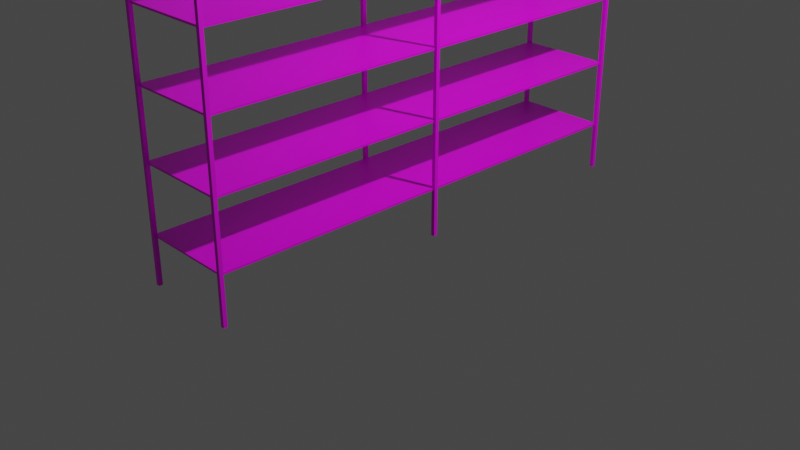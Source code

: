 # Source: empty_shelf.blend  (saved by Blender 3.0.42; exported with 4.5.12 LTS)
import bpy
from mathutils import Matrix  # noqa: F401  (used for matrix-valued properties, if any)

bpy.ops.wm.read_factory_settings(use_empty=True)
scene = bpy.context.scene
scene.name = 'Scene'

# ---- collections
col_collection = bpy.data.collections.new('Collection'); scene.collection.children.link(col_collection)

# ---- images (referenced by path relative to the original .blend; pixels are not part of the script)
import os
ASSET_DIR = os.environ.get("B2B_ASSET_DIR", "")  # directory of the original .blend (textures are referenced by path, not embedded)
HERE = os.path.dirname(os.path.abspath(__file__))  # packed textures are extracted next to this script under _unpacked/

def load_image(name, relpath, width, height, colorspace="sRGB"):
    """Load a texture the original file referenced (path relative to the .blend, or extracted next to this script)."""
    p = next((c for c in (os.path.join(HERE, relpath), os.path.join(ASSET_DIR, relpath)) if relpath and os.path.exists(c)), "")
    if p:
        img = bpy.data.images.load(p, check_existing=True)
        img.name = name
    else:  # same state as the original file: an image datablock whose file is absent (Cycles renders it pink)
        img = bpy.data.images.new(name, width, height)
        img.source = "FILE"
        img.filepath = "//" + (relpath or name)
    img.colorspace_settings.name = colorspace
    return img
img_rusty_shelf_jpg_001 = load_image('rusty shelf.jpg.001', 'textures/rusty shelf.jpg', 1024, 1024, 'sRGB')
img_cast_iron_background_jpg = load_image('cast-iron-background.jpg', 'textures/cast-iron-background.jpg', 1024, 1024, 'sRGB')

# ---- materials (node trees are filled in below, after node groups)
mat_shelf1 = bpy.data.materials.new('shelf1')
mat_shelf1.alpha_threshold = 0.0
mat_shelf1.use_transparent_shadow = False
mat_shelf1.line_color = (0.0, 0.0, 0.0, 1.0)
mat_shelf2 = bpy.data.materials.new('shelf2')
mat_shelf2.use_transparent_shadow = False

# ---- material node trees
mat_shelf1.use_nodes = True; mat_shelf1.node_tree.nodes.clear()
_N = mat_shelf1.node_tree.nodes; _L = mat_shelf1.node_tree.links
n0 = _N.new('ShaderNodeOutputMaterial'); n0.name = 'Material Output'; n0.location = (300, 300)
n1 = _N.new('ShaderNodeBsdfPrincipled'); n1.name = 'Principled BSDF'; n1.location = (10, 300)
n1.distribution = 'GGX'
n1.subsurface_method = 'RANDOM_WALK_SKIN'
n1.inputs[2].default_value = 0.4
n1.inputs[3].default_value = 1.45
n1.inputs[27].default_value = (0.0, 0.0, 0.0, 1.0)
n1.inputs[28].default_value = 1.0
n2 = _N.new('ShaderNodeTexImage'); n2.name = 'Image Texture'; n2.location = (-280, 280)
n2.image = img_rusty_shelf_jpg_001
_L.new(n1.outputs[0], n0.inputs[0])
_L.new(n2.outputs[0], n1.inputs[0])
n0.is_active_output = True
mat_shelf2.use_nodes = True; mat_shelf2.node_tree.nodes.clear()
_N = mat_shelf2.node_tree.nodes; _L = mat_shelf2.node_tree.links
n0 = _N.new('ShaderNodeBsdfPrincipled'); n0.name = 'Principled BSDF'; n0.location = (10, 300)
n0.distribution = 'GGX'
n0.subsurface_method = 'RANDOM_WALK_SKIN'
n0.inputs[3].default_value = 1.45
n0.inputs[27].default_value = (0.0, 0.0, 0.0, 1.0)
n0.inputs[28].default_value = 1.0
n1 = _N.new('ShaderNodeOutputMaterial'); n1.name = 'Material Output'; n1.location = (300, 300)
n2 = _N.new('ShaderNodeTexImage'); n2.name = 'Image Texture'; n2.location = (-280, 280)
n2.image = img_cast_iron_background_jpg
_L.new(n0.outputs[0], n1.inputs[0])
_L.new(n2.outputs[0], n0.inputs[0])
n1.is_active_output = True

# ---- world
world_world = bpy.data.worlds.new('World'); scene.world = world_world
world_world.use_nodes = True; world_world.node_tree.nodes.clear()
_N = world_world.node_tree.nodes; _L = world_world.node_tree.links
n0 = _N.new('ShaderNodeOutputWorld'); n0.name = 'World Output'; n0.location = (300, 300)
n1 = _N.new('ShaderNodeBackground'); n1.name = 'Background'; n1.location = (10, 300)
n1.inputs[0].default_value = (0.05088, 0.05088, 0.05088, 1.0)
_L.new(n1.outputs[0], n0.inputs[0])
n0.is_active_output = True
world_world.color = (0.05088, 0.05088, 0.05088)
world_world.use_sun_shadow = False
world_world.sun_shadow_jitter_overblur = 0.0

# ---- cameras
cam_camera = bpy.data.cameras.new('Camera')
cam_camera.clip_end = 100.0
cam_camera.ortho_scale = 7.314

# ---- lights
light_light = bpy.data.lights.new('Light', 'POINT')
light_light.transmission_factor = 0.0
light_light.energy = 1000.0
light_light.shadow_soft_size = 0.1
light_light.shadow_maximum_resolution = 0.006
light_light.use_absolute_resolution = True

# ---- meshes
me_cube = bpy.data.meshes.new('Cube')
me_cube.from_pydata([(1.0, 1.0, 1.0), (1.0, 1.0, -1.0), (1.0, -1.0, 1.0), (1.0, -1.0, -1.0), (-1.0, 1.0, 1.0), (-1.0, 1.0, -1.0), (-1.0, -1.0, 1.0), (-1.0, -1.0, -1.0)], [], [(0, 4, 6, 2), (3, 2, 6, 7), (7, 6, 4, 5), (5, 1, 3, 7), (1, 0, 2, 3), (5, 4, 0, 1)])
_uv = me_cube.uv_layers.new(name='UVMap')
_uv.uv.foreach_set('vector', [0.07608, -1.174, 0.9219, -1.165, 0.9279, 2.673, 0.0821, 2.664, 0.375, 0.75, 0.625, 0.75, 0.625, 1.0, 0.375, 1.0, 0.375, 0.0, 0.625, 0.0, 0.625, 0.25, 0.375, 0.25, 0.001506, 2.655, 0.9547, 2.655, 0.9547, -1.405, 0.001506, -1.405, 0.375, 0.5, 0.625, 0.5, 0.625, 0.75, 0.375, 0.75, 0.375, 0.25, 0.625, 0.25, 0.625, 0.5, 0.375, 0.5])
me_cube.materials.append(mat_shelf1)
me_cube.use_remesh_preserve_volume = False
me_cube.use_remesh_preserve_attributes = False
me_cube.use_mirror_vertex_groups = False
me_cube.update()
me_cube_004 = bpy.data.meshes.new('Cube.004')
me_cube_004.from_pydata([(-1.0, -1.0, -1.0), (-1.0, -1.0, 1.0), (-1.0, 1.0, -1.0), (-1.0, 1.0, 1.0), (1.0, -1.0, -1.0), (1.0, -1.0, 1.0), (1.0, 1.0, -1.0), (1.0, 1.0, 1.0)], [], [(0, 1, 3, 2), (2, 3, 7, 6), (6, 7, 5, 4), (4, 5, 1, 0), (2, 6, 4, 0), (7, 3, 1, 5)])
_uv = me_cube_004.uv_layers.new(name='UVMap')
_uv.uv.foreach_set('vector', [0.375, 0.0, 0.625, 0.0, 0.625, 0.25, 0.375, 0.25, 0.375, 0.25, 0.625, 0.25, 0.625, 0.5, 0.375, 0.5, 0.375, 0.5, 0.625, 0.5, 0.625, 0.75, 0.375, 0.75, 0.375, 0.75, 0.625, 0.75, 0.625, 1.0, 0.375, 1.0, 0.125, 0.5, 0.375, 0.5, 0.375, 0.75, 0.125, 0.75, 0.625, 0.5, 0.875, 0.5, 0.875, 0.75, 0.625, 0.75])
me_cube_004.materials.append(mat_shelf2)
me_cube_004.use_remesh_fix_poles = True
me_cube_004.use_remesh_preserve_attributes = False
me_cube_004.update()
me_cube_005 = bpy.data.meshes.new('Cube.005')
me_cube_005.from_pydata([(-1.0, -1.0, -1.0), (-1.0, -1.0, 1.0), (-1.0, 1.0, -1.0), (-1.0, 1.0, 1.0), (1.0, -1.0, -1.0), (1.0, -1.0, 1.0), (1.0, 1.0, -1.0), (1.0, 1.0, 1.0)], [], [(0, 1, 3, 2), (2, 3, 7, 6), (6, 7, 5, 4), (4, 5, 1, 0), (2, 6, 4, 0), (7, 3, 1, 5)])
_uv = me_cube_005.uv_layers.new(name='UVMap')
_uv.uv.foreach_set('vector', [0.375, 0.0, 0.625, 0.0, 0.625, 0.25, 0.375, 0.25, 0.375, 0.25, 0.625, 0.25, 0.625, 0.5, 0.375, 0.5, 0.375, 0.5, 0.625, 0.5, 0.625, 0.75, 0.375, 0.75, 0.375, 0.75, 0.625, 0.75, 0.625, 1.0, 0.375, 1.0, 0.125, 0.5, 0.375, 0.5, 0.375, 0.75, 0.125, 0.75, 0.625, 0.5, 0.875, 0.5, 0.875, 0.75, 0.625, 0.75])
me_cube_005.materials.append(mat_shelf2)
me_cube_005.use_remesh_fix_poles = True
me_cube_005.use_remesh_preserve_attributes = False
me_cube_005.update()
me_cube_006 = bpy.data.meshes.new('Cube.006')
me_cube_006.from_pydata([(-1.0, -1.0, -1.0), (-1.0, -1.0, 1.0), (-1.0, 1.0, -1.0), (-1.0, 1.0, 1.0), (1.0, -1.0, -1.0), (1.0, -1.0, 1.0), (1.0, 1.0, -1.0), (1.0, 1.0, 1.0)], [], [(0, 1, 3, 2), (2, 3, 7, 6), (6, 7, 5, 4), (4, 5, 1, 0), (2, 6, 4, 0), (7, 3, 1, 5)])
_uv = me_cube_006.uv_layers.new(name='UVMap')
_uv.uv.foreach_set('vector', [0.375, 0.0, 0.625, 0.0, 0.625, 0.25, 0.375, 0.25, 0.375, 0.25, 0.625, 0.25, 0.625, 0.5, 0.375, 0.5, 0.375, 0.5, 0.625, 0.5, 0.625, 0.75, 0.375, 0.75, 0.375, 0.75, 0.625, 0.75, 0.625, 1.0, 0.375, 1.0, 0.125, 0.5, 0.375, 0.5, 0.375, 0.75, 0.125, 0.75, 0.625, 0.5, 0.875, 0.5, 0.875, 0.75, 0.625, 0.75])
me_cube_006.materials.append(mat_shelf2)
me_cube_006.use_remesh_fix_poles = True
me_cube_006.use_remesh_preserve_attributes = False
me_cube_006.update()
me_cube_007 = bpy.data.meshes.new('Cube.007')
me_cube_007.from_pydata([(-1.0, -1.0, -1.0), (-1.0, -1.0, 1.0), (-1.0, 1.0, -1.0), (-1.0, 1.0, 1.0), (1.0, -1.0, -1.0), (1.0, -1.0, 1.0), (1.0, 1.0, -1.0), (1.0, 1.0, 1.0)], [], [(0, 1, 3, 2), (2, 3, 7, 6), (6, 7, 5, 4), (4, 5, 1, 0), (2, 6, 4, 0), (7, 3, 1, 5)])
_uv = me_cube_007.uv_layers.new(name='UVMap')
_uv.uv.foreach_set('vector', [0.375, 0.0, 0.625, 0.0, 0.625, 0.25, 0.375, 0.25, 0.375, 0.25, 0.625, 0.25, 0.625, 0.5, 0.375, 0.5, 0.375, 0.5, 0.625, 0.5, 0.625, 0.75, 0.375, 0.75, 0.375, 0.75, 0.625, 0.75, 0.625, 1.0, 0.375, 1.0, 0.125, 0.5, 0.375, 0.5, 0.375, 0.75, 0.125, 0.75, 0.625, 0.5, 0.875, 0.5, 0.875, 0.75, 0.625, 0.75])
me_cube_007.materials.append(mat_shelf2)
me_cube_007.use_remesh_fix_poles = True
me_cube_007.use_remesh_preserve_attributes = False
me_cube_007.update()
me_cube_008 = bpy.data.meshes.new('Cube.008')
me_cube_008.from_pydata([(-1.0, -1.0, -1.0), (-1.0, -1.0, 1.0), (-1.0, 1.0, -1.0), (-1.0, 1.0, 1.0), (1.0, -1.0, -1.0), (1.0, -1.0, 1.0), (1.0, 1.0, -1.0), (1.0, 1.0, 1.0)], [], [(0, 1, 3, 2), (2, 3, 7, 6), (6, 7, 5, 4), (4, 5, 1, 0), (2, 6, 4, 0), (7, 3, 1, 5)])
_uv = me_cube_008.uv_layers.new(name='UVMap')
_uv.uv.foreach_set('vector', [0.375, 0.0, 0.625, 0.0, 0.625, 0.25, 0.375, 0.25, 0.375, 0.25, 0.625, 0.25, 0.625, 0.5, 0.375, 0.5, 0.375, 0.5, 0.625, 0.5, 0.625, 0.75, 0.375, 0.75, 0.375, 0.75, 0.625, 0.75, 0.625, 1.0, 0.375, 1.0, 0.125, 0.5, 0.375, 0.5, 0.375, 0.75, 0.125, 0.75, 0.625, 0.5, 0.875, 0.5, 0.875, 0.75, 0.625, 0.75])
me_cube_008.materials.append(mat_shelf2)
me_cube_008.use_remesh_fix_poles = True
me_cube_008.use_remesh_preserve_attributes = False
me_cube_008.update()
me_cube_009 = bpy.data.meshes.new('Cube.009')
me_cube_009.from_pydata([(-1.0, -1.0, -1.0), (-1.0, -1.0, 1.0), (-1.0, 1.0, -1.0), (-1.0, 1.0, 1.0), (1.0, -1.0, -1.0), (1.0, -1.0, 1.0), (1.0, 1.0, -1.0), (1.0, 1.0, 1.0)], [], [(0, 1, 3, 2), (2, 3, 7, 6), (6, 7, 5, 4), (4, 5, 1, 0), (2, 6, 4, 0), (7, 3, 1, 5)])
_uv = me_cube_009.uv_layers.new(name='UVMap')
_uv.uv.foreach_set('vector', [0.375, 0.0, 0.625, 0.0, 0.625, 0.25, 0.375, 0.25, 0.375, 0.25, 0.625, 0.25, 0.625, 0.5, 0.375, 0.5, 0.375, 0.5, 0.625, 0.5, 0.625, 0.75, 0.375, 0.75, 0.375, 0.75, 0.625, 0.75, 0.625, 1.0, 0.375, 1.0, 0.125, 0.5, 0.375, 0.5, 0.375, 0.75, 0.125, 0.75, 0.625, 0.5, 0.875, 0.5, 0.875, 0.75, 0.625, 0.75])
me_cube_009.materials.append(mat_shelf2)
me_cube_009.use_remesh_fix_poles = True
me_cube_009.use_remesh_preserve_attributes = False
me_cube_009.update()
me_cube_010 = bpy.data.meshes.new('Cube.010')
me_cube_010.from_pydata([(1.0, 1.0, 1.0), (1.0, 1.0, -1.0), (1.0, -1.0, 1.0), (1.0, -1.0, -1.0), (-1.0, 1.0, 1.0), (-1.0, 1.0, -1.0), (-1.0, -1.0, 1.0), (-1.0, -1.0, -1.0)], [], [(0, 4, 6, 2), (3, 2, 6, 7), (7, 6, 4, 5), (5, 1, 3, 7), (1, 0, 2, 3), (5, 4, 0, 1)])
_uv = me_cube_010.uv_layers.new(name='UVMap')
_uv.uv.foreach_set('vector', [0.07608, -1.174, 0.9219, -1.165, 0.9279, 2.673, 0.0821, 2.664, 0.375, 0.75, 0.625, 0.75, 0.625, 1.0, 0.375, 1.0, 0.375, 0.0, 0.625, 0.0, 0.625, 0.25, 0.375, 0.25, 0.001506, 2.655, 0.9547, 2.655, 0.9547, -1.405, 0.001506, -1.405, 0.375, 0.5, 0.625, 0.5, 0.625, 0.75, 0.375, 0.75, 0.375, 0.25, 0.625, 0.25, 0.625, 0.5, 0.375, 0.5])
me_cube_010.materials.append(mat_shelf1)
me_cube_010.use_remesh_preserve_volume = False
me_cube_010.use_remesh_preserve_attributes = False
me_cube_010.use_mirror_vertex_groups = False
me_cube_010.update()
me_cube_011 = bpy.data.meshes.new('Cube.011')
me_cube_011.from_pydata([(1.0, 1.0, 1.0), (1.0, 1.0, -1.0), (1.0, -1.0, 1.0), (1.0, -1.0, -1.0), (-1.0, 1.0, 1.0), (-1.0, 1.0, -1.0), (-1.0, -1.0, 1.0), (-1.0, -1.0, -1.0)], [], [(0, 4, 6, 2), (3, 2, 6, 7), (7, 6, 4, 5), (5, 1, 3, 7), (1, 0, 2, 3), (5, 4, 0, 1)])
_uv = me_cube_011.uv_layers.new(name='UVMap')
_uv.uv.foreach_set('vector', [0.07608, -1.174, 0.9219, -1.165, 0.9279, 2.673, 0.0821, 2.664, 0.375, 0.75, 0.625, 0.75, 0.625, 1.0, 0.375, 1.0, 0.375, 0.0, 0.625, 0.0, 0.625, 0.25, 0.375, 0.25, 0.001506, 2.655, 0.9547, 2.655, 0.9547, -1.405, 0.001506, -1.405, 0.375, 0.5, 0.625, 0.5, 0.625, 0.75, 0.375, 0.75, 0.375, 0.25, 0.625, 0.25, 0.625, 0.5, 0.375, 0.5])
me_cube_011.materials.append(mat_shelf1)
me_cube_011.use_remesh_preserve_volume = False
me_cube_011.use_remesh_preserve_attributes = False
me_cube_011.use_mirror_vertex_groups = False
me_cube_011.update()
me_cube_012 = bpy.data.meshes.new('Cube.012')
me_cube_012.from_pydata([(1.0, 1.0, 1.0), (1.0, 1.0, -1.0), (1.0, -1.0, 1.0), (1.0, -1.0, -1.0), (-1.0, 1.0, 1.0), (-1.0, 1.0, -1.0), (-1.0, -1.0, 1.0), (-1.0, -1.0, -1.0)], [], [(0, 4, 6, 2), (3, 2, 6, 7), (7, 6, 4, 5), (5, 1, 3, 7), (1, 0, 2, 3), (5, 4, 0, 1)])
_uv = me_cube_012.uv_layers.new(name='UVMap')
_uv.uv.foreach_set('vector', [0.07608, -1.174, 0.9219, -1.165, 0.9279, 2.673, 0.0821, 2.664, 0.375, 0.75, 0.625, 0.75, 0.625, 1.0, 0.375, 1.0, 0.375, 0.0, 0.625, 0.0, 0.625, 0.25, 0.375, 0.25, 0.001506, 2.655, 0.9547, 2.655, 0.9547, -1.405, 0.001506, -1.405, 0.375, 0.5, 0.625, 0.5, 0.625, 0.75, 0.375, 0.75, 0.375, 0.25, 0.625, 0.25, 0.625, 0.5, 0.375, 0.5])
me_cube_012.materials.append(mat_shelf1)
me_cube_012.use_remesh_preserve_volume = False
me_cube_012.use_remesh_preserve_attributes = False
me_cube_012.use_mirror_vertex_groups = False
me_cube_012.update()
me_cube_013 = bpy.data.meshes.new('Cube.013')
me_cube_013.from_pydata([(1.0, 1.0, 1.0), (1.0, 1.0, -1.0), (1.0, -1.0, 1.0), (1.0, -1.0, -1.0), (-1.0, 1.0, 1.0), (-1.0, 1.0, -1.0), (-1.0, -1.0, 1.0), (-1.0, -1.0, -1.0)], [], [(0, 4, 6, 2), (3, 2, 6, 7), (7, 6, 4, 5), (5, 1, 3, 7), (1, 0, 2, 3), (5, 4, 0, 1)])
_uv = me_cube_013.uv_layers.new(name='UVMap')
_uv.uv.foreach_set('vector', [0.07608, -1.174, 0.9219, -1.165, 0.9279, 2.673, 0.0821, 2.664, 0.375, 0.75, 0.625, 0.75, 0.625, 1.0, 0.375, 1.0, 0.375, 0.0, 0.625, 0.0, 0.625, 0.25, 0.375, 0.25, 0.001506, 2.655, 0.9547, 2.655, 0.9547, -1.405, 0.001506, -1.405, 0.375, 0.5, 0.625, 0.5, 0.625, 0.75, 0.375, 0.75, 0.375, 0.25, 0.625, 0.25, 0.625, 0.5, 0.375, 0.5])
me_cube_013.materials.append(mat_shelf1)
me_cube_013.use_remesh_preserve_volume = False
me_cube_013.use_remesh_preserve_attributes = False
me_cube_013.use_mirror_vertex_groups = False
me_cube_013.update()
me_cube_014 = bpy.data.meshes.new('Cube.014')
me_cube_014.from_pydata([(1.0, 1.0, 1.0), (1.0, 1.0, -1.0), (1.0, -1.0, 1.0), (1.0, -1.0, -1.0), (-1.0, 1.0, 1.0), (-1.0, 1.0, -1.0), (-1.0, -1.0, 1.0), (-1.0, -1.0, -1.0)], [], [(0, 4, 6, 2), (3, 2, 6, 7), (7, 6, 4, 5), (5, 1, 3, 7), (1, 0, 2, 3), (5, 4, 0, 1)])
_uv = me_cube_014.uv_layers.new(name='UVMap')
_uv.uv.foreach_set('vector', [0.07608, -1.174, 0.9219, -1.165, 0.9279, 2.673, 0.0821, 2.664, 0.375, 0.75, 0.625, 0.75, 0.625, 1.0, 0.375, 1.0, 0.375, 0.0, 0.625, 0.0, 0.625, 0.25, 0.375, 0.25, 0.001506, 2.655, 0.9547, 2.655, 0.9547, -1.405, 0.001506, -1.405, 0.375, 0.5, 0.625, 0.5, 0.625, 0.75, 0.375, 0.75, 0.375, 0.25, 0.625, 0.25, 0.625, 0.5, 0.375, 0.5])
me_cube_014.materials.append(mat_shelf1)
me_cube_014.use_remesh_preserve_volume = False
me_cube_014.use_remesh_preserve_attributes = False
me_cube_014.use_mirror_vertex_groups = False
me_cube_014.update()
me_cube_015 = bpy.data.meshes.new('Cube.015')
me_cube_015.from_pydata([(1.0, 1.0, 1.0), (1.0, 1.0, -1.0), (1.0, -1.0, 1.0), (1.0, -1.0, -1.0), (-1.0, 1.0, 1.0), (-1.0, 1.0, -1.0), (-1.0, -1.0, 1.0), (-1.0, -1.0, -1.0)], [], [(0, 4, 6, 2), (3, 2, 6, 7), (7, 6, 4, 5), (5, 1, 3, 7), (1, 0, 2, 3), (5, 4, 0, 1)])
_uv = me_cube_015.uv_layers.new(name='UVMap')
_uv.uv.foreach_set('vector', [0.07608, -1.174, 0.9219, -1.165, 0.9279, 2.673, 0.0821, 2.664, 0.375, 0.75, 0.625, 0.75, 0.625, 1.0, 0.375, 1.0, 0.375, 0.0, 0.625, 0.0, 0.625, 0.25, 0.375, 0.25, 0.001506, 2.655, 0.9547, 2.655, 0.9547, -1.405, 0.001506, -1.405, 0.375, 0.5, 0.625, 0.5, 0.625, 0.75, 0.375, 0.75, 0.375, 0.25, 0.625, 0.25, 0.625, 0.5, 0.375, 0.5])
me_cube_015.materials.append(mat_shelf1)
me_cube_015.use_remesh_preserve_volume = False
me_cube_015.use_remesh_preserve_attributes = False
me_cube_015.use_mirror_vertex_groups = False
me_cube_015.update()

# ---- objects
ob_cube = bpy.data.objects.new('Cube', me_cube)
ob_light = bpy.data.objects.new('Light', light_light)
ob_camera = bpy.data.objects.new('Camera', cam_camera)
ob_cube_001 = bpy.data.objects.new('Cube.001', me_cube_004)
ob_cube_002 = bpy.data.objects.new('Cube.002', me_cube_005)
ob_cube_003 = bpy.data.objects.new('Cube.003', me_cube_006)
ob_cube_004 = bpy.data.objects.new('Cube.004', me_cube_007)
ob_cube_005 = bpy.data.objects.new('Cube.005', me_cube_008)
ob_cube_006 = bpy.data.objects.new('Cube.006', me_cube_009)
ob_cube_007 = bpy.data.objects.new('Cube.007', me_cube_010)
ob_cube_008 = bpy.data.objects.new('Cube.008', me_cube_011)
ob_cube_009 = bpy.data.objects.new('Cube.009', me_cube_012)
ob_cube_010 = bpy.data.objects.new('Cube.010', me_cube_013)
ob_cube_011 = bpy.data.objects.new('Cube.011', me_cube_014)
ob_cube_012 = bpy.data.objects.new('Cube.012', me_cube_015)

# ---- transforms, parenting, visibility, modifiers, constraints
ob_cube.location = (0.0, 0.0, 4.7)
ob_cube.scale = (0.5, 2.5, 0.01)
ob_cube.lock_rotations_4d = False
ob_cube.empty_display_type = 'ARROWS'
ob_cube.lineart.crease_threshold = 0.0
ob_light.location = (4.076, 1.005, 5.904)
ob_light.rotation_euler = (0.6503, 0.05522, 1.866)
ob_light.lock_rotations_4d = False
ob_light.empty_display_type = 'ARROWS'
ob_light.color = (0.0, 0.0, 0.0, 0.0)
ob_light.lineart.crease_threshold = 0.0
ob_camera.location = (7.359, -6.926, 4.958)
ob_camera.rotation_euler = (1.109, 0.0, 0.8149)
ob_camera.lock_rotations_4d = False
ob_camera.empty_display_type = 'ARROWS'
ob_camera.color = (0.0, 0.0, 0.0, 0.0)
ob_camera.display_type = 'WIRE'
ob_camera.lineart.crease_threshold = 0.0
ob_cube_001.location = (0.5, -2.5, 2.5)
ob_cube_001.scale = (0.02, 0.02, 2.5)
ob_cube_002.location = (-0.5, -2.5, 2.5)
ob_cube_002.scale = (0.02, 0.02, 2.5)
ob_cube_003.location = (-0.5, 2.5, 2.5)
ob_cube_003.scale = (0.02, 0.02, 2.5)
ob_cube_004.location = (0.5, 2.5, 2.5)
ob_cube_004.scale = (0.02, 0.02, 2.5)
ob_cube_005.location = (0.5, 0.0, 2.5)
ob_cube_005.scale = (0.02, 0.02, 2.5)
ob_cube_006.location = (-0.5, 0.0, 2.5)
ob_cube_006.scale = (0.02, 0.02, 2.5)
ob_cube_007.location = (0.0, 0.0, 0.5)
ob_cube_007.scale = (0.5, 2.5, 0.01)
ob_cube_007.lock_rotations_4d = False
ob_cube_007.empty_display_type = 'ARROWS'
ob_cube_007.lineart.crease_threshold = 0.0
ob_cube_008.location = (0.0, 0.0, 1.2)
ob_cube_008.scale = (0.5, 2.5, 0.01)
ob_cube_008.lock_rotations_4d = False
ob_cube_008.empty_display_type = 'ARROWS'
ob_cube_008.lineart.crease_threshold = 0.0
ob_cube_009.location = (0.0, 0.0, 1.9)
ob_cube_009.scale = (0.5, 2.5, 0.01)
ob_cube_009.lock_rotations_4d = False
ob_cube_009.empty_display_type = 'ARROWS'
ob_cube_009.lineart.crease_threshold = 0.0
ob_cube_010.location = (0.0, 0.0, 2.6)
ob_cube_010.scale = (0.5, 2.5, 0.01)
ob_cube_010.lock_rotations_4d = False
ob_cube_010.empty_display_type = 'ARROWS'
ob_cube_010.lineart.crease_threshold = 0.0
ob_cube_011.location = (0.0, 0.0, 3.3)
ob_cube_011.scale = (0.5, 2.5, 0.01)
ob_cube_011.lock_rotations_4d = False
ob_cube_011.empty_display_type = 'ARROWS'
ob_cube_011.lineart.crease_threshold = 0.0
ob_cube_012.location = (0.0, 0.0, 4.0)
ob_cube_012.scale = (0.5, 2.5, 0.01)
ob_cube_012.lock_rotations_4d = False
ob_cube_012.empty_display_type = 'ARROWS'
ob_cube_012.lineart.crease_threshold = 0.0

# ---- collection membership
col_collection.objects.link(ob_cube)
col_collection.objects.link(ob_light)
col_collection.objects.link(ob_camera)
col_collection.objects.link(ob_cube_001)
col_collection.objects.link(ob_cube_002)
col_collection.objects.link(ob_cube_003)
col_collection.objects.link(ob_cube_004)
col_collection.objects.link(ob_cube_005)
col_collection.objects.link(ob_cube_006)
col_collection.objects.link(ob_cube_007)
col_collection.objects.link(ob_cube_008)
col_collection.objects.link(ob_cube_009)
col_collection.objects.link(ob_cube_010)
col_collection.objects.link(ob_cube_011)
col_collection.objects.link(ob_cube_012)

# ---- scene / render settings (as saved in the file)
scene.camera = ob_camera
scene.frame_start = 1; scene.frame_end = 250; scene.frame_set(1)
scene.render.engine = 'BLENDER_EEVEE_NEXT'
scene.cycles.sampling_pattern = 'TABULATED_SOBOL'
scene.cycles.use_light_tree = False
scene.view_settings.view_transform = 'Filmic'
bpy.context.view_layer.update()
